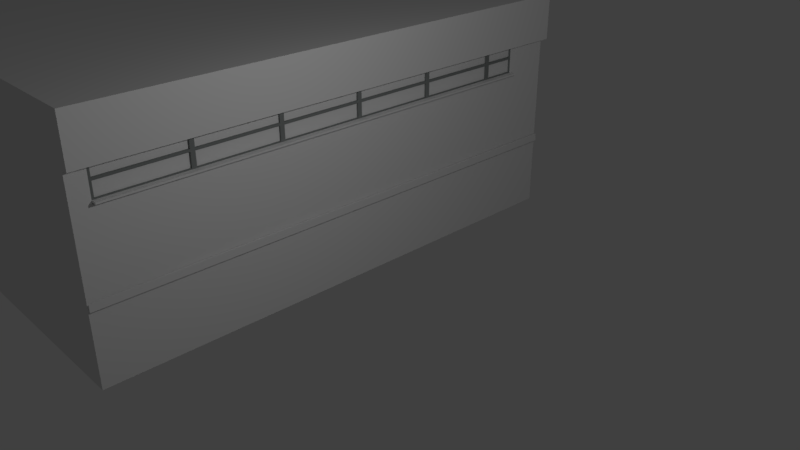 # Source: ParedeVazia.blend  (saved by Blender 2.78.0; exported with 4.5.12 LTS)
import bpy
from mathutils import Matrix  # noqa: F401  (used for matrix-valued properties, if any)

bpy.ops.wm.read_factory_settings(use_empty=True)
scene = bpy.context.scene
scene.name = 'Scene'

# ---- collections
col_collection_1 = bpy.data.collections.new('Collection 1'); scene.collection.children.link(col_collection_1)
col_collection_3 = bpy.data.collections.new('Collection 3'); scene.collection.children.link(col_collection_3)

# ---- materials (node trees are filled in below, after node groups)
mat_parede_boa = bpy.data.materials.new('Parede.BOA')
mat_parede_boa.alpha_threshold = 0.0
mat_parede_boa.use_transparent_shadow = False
mat_parede_boa.roughness = 0.5
mat_parede_boa.specular_intensity = 0.0
mat_paredetelha = bpy.data.materials.new('ParedeTelha')
mat_paredetelha.alpha_threshold = 0.0
mat_paredetelha.use_transparent_shadow = False
mat_paredetelha.roughness = 0.5
mat_paredetelha.specular_intensity = 0.6361
mat_granito = bpy.data.materials.new('Granito')
mat_granito.alpha_threshold = 0.0
mat_granito.use_transparent_shadow = False
mat_granito.specular_color = (0.1025, 0.09897, 0.09624)
mat_granito.roughness = 0.5
mat_granito.specular_intensity = 0.371
mat_moldurajanela = bpy.data.materials.new('MolduraJanela')
mat_moldurajanela.alpha_threshold = 0.0
mat_moldurajanela.use_transparent_shadow = False
mat_moldurajanela.diffuse_color = (0.2346, 0.2502, 0.2462, 1.0)
mat_moldurajanela.specular_color = (0.3968, 0.402, 0.3712)
mat_moldurajanela.roughness = 0.5
mat_moldurajanela.specular_intensity = 1.0
mat_dentrojanela = bpy.data.materials.new('DentroJanela')
mat_dentrojanela.alpha_threshold = 0.0
mat_dentrojanela.use_transparent_shadow = False
mat_dentrojanela.roughness = 0.5
mat_vidro = bpy.data.materials.new('Vidro')
mat_vidro.alpha_threshold = 0.0
mat_vidro.use_transparent_shadow = False
mat_vidro.roughness = 0.5
mat_vidro.specular_intensity = 1.0
mat_granito_001 = bpy.data.materials.new('Granito.001')
mat_granito_001.alpha_threshold = 0.0
mat_granito_001.use_transparent_shadow = False
mat_granito_001.specular_color = (0.1025, 0.09897, 0.09624)
mat_granito_001.roughness = 0.5
mat_granito_001.specular_intensity = 0.371

# ---- material node trees

# ---- world
world_world = bpy.data.worlds.new('World'); scene.world = world_world
world_world.color = (0.05088, 0.05088, 0.05088)
world_world.use_sun_shadow = False
world_world.sun_shadow_jitter_overblur = 0.0
world_world.cycles.sampling_method = 'MANUAL'

# ---- cameras
cam_camera = bpy.data.cameras.new('Camera')
cam_camera.clip_end = 100.0
cam_camera.lens = 35.0
cam_camera.sensor_width = 32.0
cam_camera.sensor_height = 18.0
cam_camera.ortho_scale = 7.314
cam_camera.dof.focus_distance = 0.0
cam_camera.dof.aperture_fstop = 128.0

# ---- lights
light_lamp = bpy.data.lights.new('Lamp', 'POINT')
light_lamp.transmission_factor = 0.0
light_lamp.cutoff_distance = 30.0
light_lamp.energy = 100.0
light_lamp.shadow_buffer_clip_start = 1.001
light_lamp.shadow_soft_size = 0.1
light_lamp.shadow_maximum_resolution = 0.006
light_lamp.use_absolute_resolution = True
light_point = bpy.data.lights.new('Point', 'POINT')
light_point.transmission_factor = 0.0
light_point.energy = 20.0
light_point.shadow_buffer_clip_start = 0.5
light_point.shadow_soft_size = 0.1
light_point.shadow_maximum_resolution = 0.006
light_point.use_absolute_resolution = True

# ---- meshes
me_cube_003 = bpy.data.meshes.new('Cube.003')
me_cube_003.from_pydata([(-7.5, -4.704, -1.896), (-7.5, -4.704, 1.104), (-7.5, 2.046, -1.896), (-7.5, 2.046, 1.104), (7.4, -4.704, -1.896), (7.4, -4.704, 1.104), (7.4, 2.046, -1.896), (7.4, 2.046, 1.104), (-7.5, -4.704, 0.09659), (-7.5, 2.046, 0.09659), (7.4, 2.046, 0.09659), (7.4, -4.704, 0.09659), (-7.5, -4.704, 0.5087), (-7.5, 2.046, 0.5087), (7.4, 2.046, 0.5087), (7.4, -4.704, 0.5087), (-7.5, -4.482, -1.896), (-7.5, -4.482, 1.104), (7.4, -4.482, -1.896), (7.4, -4.482, 1.104), (7.4, -4.482, 0.09659), (-7.5, -4.482, 0.09659), (7.4, -4.482, 0.5087), (-7.5, -4.482, 0.5087), (-7.5, 1.418, 1.104), (7.4, 1.418, -1.896), (-7.5, 1.418, 0.09659), (-7.5, 1.418, 0.5087), (-7.5, 1.418, -1.896), (7.4, 1.418, 1.104), (7.4, 1.418, 0.09659), (7.4, 1.418, 0.5087), (7.25, 1.418, 0.09659), (7.25, -4.482, 0.09659), (7.25, 1.418, 0.5087), (7.25, -4.482, 0.5087), (7.5, -4.704, 1.104), (7.5, 2.046, 1.104), (7.5, 2.046, 0.5087), (7.5, -4.704, 0.5087), (7.5, -4.482, 1.104), (7.5, -4.482, 0.5087), (7.5, 1.418, 1.104), (7.5, 1.418, 0.5087), (-7.5, 2.046, -0.8997), (7.4, 2.046, -0.8997), (7.4, -4.704, -0.8997), (-7.5, -4.704, -0.8997), (-7.5, -4.482, -0.8997), (7.4, -4.482, -0.8997), (7.4, 1.418, -0.8997), (-7.5, 1.418, -0.8997), (7.413, 0.2587, -0.8751), (7.413, 0.2587, -0.9704), (7.413, 2.045, -0.8751), (7.413, 2.045, -0.9704), (7.433, 0.2587, -0.8751), (7.433, 0.2587, -0.9704), (7.433, 2.045, -0.8751), (7.433, 2.045, -0.9704), (7.413, -1.096, -0.8751), (7.413, -1.096, -0.9704), (7.413, 0.2587, -0.8751), (7.413, 0.2587, -0.9704), (7.433, -1.096, -0.8751), (7.433, -1.096, -0.9704), (7.433, 0.2587, -0.8751), (7.433, 0.2587, -0.9704), (7.413, -2.451, -0.8751), (7.413, -2.451, -0.9704), (7.413, -1.096, -0.8751), (7.413, -1.096, -0.9704), (7.433, -2.451, -0.8751), (7.433, -2.451, -0.9704), (7.433, -1.096, -0.8751), (7.433, -1.096, -0.9704), (7.413, -3.461, -0.8751), (7.413, -3.461, -0.9704), (7.413, -2.451, -0.8751), (7.413, -2.451, -0.9704), (7.433, -4.7, -0.8751), (7.433, -4.7, -0.9704), (7.433, -2.451, -0.8751), (7.433, -2.451, -0.9704), (4.157, 0.3795, -1.107), (7.368, 2.048, -0.8851), (7.351, -4.486, 0.1422), (7.351, -4.486, 0.5499), (7.351, -3.396, 0.1422), (7.351, -3.396, 0.5499), (7.398, -4.486, 0.1422), (7.398, -4.486, 0.5499), (7.398, -3.396, 0.1422), (7.398, -3.396, 0.5499), (7.351, -4.454, 0.1422), (7.351, -4.454, 0.5499), (7.398, -4.454, 0.1422), (7.398, -4.454, 0.5499), (7.351, -3.421, 0.5499), (7.398, -3.421, 0.1422), (7.351, -3.421, 0.1422), (7.398, -3.421, 0.5499), (7.351, -4.486, 0.3603), (7.351, -3.396, 0.3603), (7.398, -3.396, 0.3603), (7.398, -4.486, 0.3603), (7.398, -4.454, 0.3603), (7.351, -4.454, 0.3603), (7.398, -3.421, 0.3603), (7.351, -3.421, 0.3603), (7.351, -3.396, 0.3313), (7.398, -3.396, 0.3313), (7.398, -4.486, 0.3313), (7.398, -4.454, 0.3313), (7.351, -4.454, 0.3313), (7.398, -3.421, 0.3313), (7.351, -3.421, 0.3313), (7.351, -4.486, 0.3313), (7.351, -3.396, 0.1531), (7.398, -3.396, 0.1531), (7.398, -4.486, 0.1531), (7.398, -4.454, 0.1531), (7.351, -4.454, 0.1531), (7.398, -3.421, 0.1531), (7.351, -3.421, 0.1531), (7.351, -4.486, 0.1531), (7.351, -4.486, 0.5353), (7.351, -3.396, 0.5353), (7.398, -3.396, 0.5353), (7.398, -4.486, 0.5353), (7.398, -4.454, 0.5353), (7.351, -4.454, 0.5353), (7.398, -3.421, 0.5353), (7.351, -3.421, 0.5353), (7.374, -4.454, 0.5353), (7.374, -4.454, 0.3603), (7.374, -3.421, 0.5353), (7.374, -3.421, 0.3603), (7.374, -3.421, 0.3313), (7.374, -4.454, 0.3313), (7.374, -4.454, 0.1531), (7.374, -3.421, 0.1531), (7.351, -3.396, 0.1422), (7.351, -3.396, 0.5499), (7.351, -2.306, 0.1422), (7.351, -2.306, 0.5499), (7.398, -3.396, 0.1422), (7.398, -3.396, 0.5499), (7.398, -2.306, 0.1422), (7.398, -2.306, 0.5499), (7.351, -3.364, 0.1422), (7.351, -3.364, 0.5499), (7.398, -3.364, 0.1422), (7.398, -3.364, 0.5499), (7.351, -2.331, 0.5499), (7.398, -2.331, 0.1422), (7.351, -2.331, 0.1422), (7.398, -2.331, 0.5499), (7.351, -3.396, 0.3603), (7.351, -2.306, 0.3603), (7.398, -2.306, 0.3603), (7.398, -3.396, 0.3603), (7.398, -3.364, 0.3603), (7.351, -3.364, 0.3603), (7.398, -2.331, 0.3603), (7.351, -2.331, 0.3603), (7.351, -2.306, 0.3313), (7.398, -2.306, 0.3313), (7.398, -3.396, 0.3313), (7.398, -3.364, 0.3313), (7.351, -3.364, 0.3313), (7.398, -2.331, 0.3313), (7.351, -2.331, 0.3313), (7.351, -3.396, 0.3313), (7.351, -2.306, 0.1531), (7.398, -2.306, 0.1531), (7.398, -3.396, 0.1531), (7.398, -3.364, 0.1531), (7.351, -3.364, 0.1531), (7.398, -2.331, 0.1531), (7.351, -2.331, 0.1531), (7.351, -3.396, 0.1531), (7.351, -3.396, 0.5353), (7.351, -2.306, 0.5353), (7.398, -2.306, 0.5353), (7.398, -3.396, 0.5353), (7.398, -3.364, 0.5353), (7.351, -3.364, 0.5353), (7.398, -2.331, 0.5353), (7.351, -2.331, 0.5353), (7.374, -3.364, 0.5353), (7.374, -3.364, 0.3603), (7.374, -2.331, 0.5353), (7.374, -2.331, 0.3603), (7.374, -2.331, 0.3313), (7.374, -3.364, 0.3313), (7.374, -3.364, 0.1531), (7.374, -2.331, 0.1531), (7.351, -2.306, 0.1422), (7.351, -2.306, 0.5499), (7.351, -1.216, 0.1422), (7.351, -1.216, 0.5499), (7.398, -2.306, 0.1422), (7.398, -2.306, 0.5499), (7.398, -1.216, 0.1422), (7.398, -1.216, 0.5499), (7.351, -2.274, 0.1422), (7.351, -2.274, 0.5499), (7.398, -2.274, 0.1422), (7.398, -2.274, 0.5499), (7.351, -1.241, 0.5499), (7.398, -1.241, 0.1422), (7.351, -1.241, 0.1422), (7.398, -1.241, 0.5499), (7.351, -2.306, 0.3603), (7.351, -1.216, 0.3603), (7.398, -1.216, 0.3603), (7.398, -2.306, 0.3603), (7.398, -2.274, 0.3603), (7.351, -2.274, 0.3603), (7.398, -1.241, 0.3603), (7.351, -1.241, 0.3603), (7.351, -1.216, 0.3313), (7.398, -1.216, 0.3313), (7.398, -2.306, 0.3313), (7.398, -2.274, 0.3313), (7.351, -2.274, 0.3313), (7.398, -1.241, 0.3313), (7.351, -1.241, 0.3313), (7.351, -2.306, 0.3313), (7.351, -1.216, 0.1531), (7.398, -1.216, 0.1531), (7.398, -2.306, 0.1531), (7.398, -2.274, 0.1531), (7.351, -2.274, 0.1531), (7.398, -1.241, 0.1531), (7.351, -1.241, 0.1531), (7.351, -2.306, 0.1531), (7.351, -2.306, 0.5353), (7.351, -1.216, 0.5353), (7.398, -1.216, 0.5353), (7.398, -2.306, 0.5353), (7.398, -2.274, 0.5353), (7.351, -2.274, 0.5353), (7.398, -1.241, 0.5353), (7.351, -1.241, 0.5353), (7.374, -2.274, 0.5353), (7.374, -2.274, 0.3603), (7.374, -1.241, 0.5353), (7.374, -1.241, 0.3603), (7.374, -1.241, 0.3313), (7.374, -2.274, 0.3313), (7.374, -2.274, 0.1531), (7.374, -1.241, 0.1531), (7.351, -1.216, 0.1422), (7.351, -1.216, 0.5499), (7.351, -0.1256, 0.1422), (7.351, -0.1256, 0.5499), (7.398, -1.216, 0.1422), (7.398, -1.216, 0.5499), (7.398, -0.1256, 0.1422), (7.398, -0.1256, 0.5499), (7.351, -1.184, 0.1422), (7.351, -1.184, 0.5499), (7.398, -1.184, 0.1422), (7.398, -1.184, 0.5499), (7.351, -0.1506, 0.5499), (7.398, -0.1506, 0.1422), (7.351, -0.1506, 0.1422), (7.398, -0.1506, 0.5499), (7.351, -1.216, 0.3603), (7.351, -0.1256, 0.3603), (7.398, -0.1256, 0.3603), (7.398, -1.216, 0.3603), (7.398, -1.184, 0.3603), (7.351, -1.184, 0.3603), (7.398, -0.1506, 0.3603), (7.351, -0.1506, 0.3603), (7.351, -0.1256, 0.3313), (7.398, -0.1256, 0.3313), (7.398, -1.216, 0.3313), (7.398, -1.184, 0.3313), (7.351, -1.184, 0.3313), (7.398, -0.1506, 0.3313), (7.351, -0.1506, 0.3313), (7.351, -1.216, 0.3313), (7.351, -0.1256, 0.1531), (7.398, -0.1256, 0.1531), (7.398, -1.216, 0.1531), (7.398, -1.184, 0.1531), (7.351, -1.184, 0.1531), (7.398, -0.1506, 0.1531), (7.351, -0.1506, 0.1531), (7.351, -1.216, 0.1531), (7.351, -1.216, 0.5353), (7.351, -0.1256, 0.5353), (7.398, -0.1256, 0.5353), (7.398, -1.216, 0.5353), (7.398, -1.184, 0.5353), (7.351, -1.184, 0.5353), (7.398, -0.1506, 0.5353), (7.351, -0.1506, 0.5353), (7.374, -1.184, 0.5353), (7.374, -1.184, 0.3603), (7.374, -0.1506, 0.5353), (7.374, -0.1506, 0.3603), (7.374, -0.1506, 0.3313), (7.374, -1.184, 0.3313), (7.374, -1.184, 0.1531), (7.374, -0.1506, 0.1531), (7.351, -0.1256, 0.1422), (7.351, -0.1256, 0.5499), (7.351, 0.9647, 0.1422), (7.351, 0.9647, 0.5499), (7.398, -0.1256, 0.1422), (7.398, -0.1256, 0.5499), (7.398, 0.9647, 0.1422), (7.398, 0.9647, 0.5499), (7.351, -0.09349, 0.1422), (7.351, -0.09349, 0.5499), (7.398, -0.09349, 0.1422), (7.398, -0.09349, 0.5499), (7.351, 0.9397, 0.5499), (7.398, 0.9397, 0.1422), (7.351, 0.9397, 0.1422), (7.398, 0.9397, 0.5499), (7.351, -0.1256, 0.3603), (7.351, 0.9647, 0.3603), (7.398, 0.9647, 0.3603), (7.398, -0.1256, 0.3603), (7.398, -0.09349, 0.3603), (7.351, -0.09349, 0.3603), (7.398, 0.9397, 0.3603), (7.351, 0.9397, 0.3603), (7.351, 0.9647, 0.3313), (7.398, 0.9647, 0.3313), (7.398, -0.1256, 0.3313), (7.398, -0.09349, 0.3313), (7.351, -0.09349, 0.3313), (7.398, 0.9397, 0.3313), (7.351, 0.9397, 0.3313), (7.351, -0.1256, 0.3313), (7.351, 0.9647, 0.1531), (7.398, 0.9647, 0.1531), (7.398, -0.1256, 0.1531), (7.398, -0.09349, 0.1531), (7.351, -0.09349, 0.1531), (7.398, 0.9397, 0.1531), (7.351, 0.9397, 0.1531), (7.351, -0.1256, 0.1531), (7.351, -0.1256, 0.5353), (7.351, 0.9647, 0.5353), (7.398, 0.9647, 0.5353), (7.398, -0.1256, 0.5353), (7.398, -0.09349, 0.5353), (7.351, -0.09349, 0.5353), (7.398, 0.9397, 0.5353), (7.351, 0.9397, 0.5353), (7.374, -0.09349, 0.5353), (7.374, -0.09349, 0.3603), (7.374, 0.9397, 0.5353), (7.374, 0.9397, 0.3603), (7.374, 0.9397, 0.3313), (7.374, -0.09349, 0.3313), (7.374, -0.09349, 0.1531), (7.374, 0.9397, 0.1531), (7.351, 0.9647, 0.1422), (7.351, 0.9647, 0.5499), (7.351, 1.434, 0.1422), (7.351, 1.434, 0.5499), (7.398, 0.9647, 0.1422), (7.398, 0.9647, 0.5499), (7.398, 1.434, 0.1422), (7.398, 1.434, 0.5499), (7.351, 0.9968, 0.1422), (7.351, 0.9968, 0.5499), (7.398, 0.9968, 0.1422), (7.398, 0.9968, 0.5499), (7.351, 1.409, 0.5499), (7.398, 1.409, 0.1422), (7.351, 1.409, 0.1422), (7.398, 1.409, 0.5499), (7.351, 0.9647, 0.3603), (7.351, 1.434, 0.3603), (7.398, 1.434, 0.3603), (7.398, 0.9647, 0.3603), (7.398, 0.9968, 0.3603), (7.351, 0.9968, 0.3603), (7.398, 1.409, 0.3603), (7.351, 1.409, 0.3603), (7.351, 1.434, 0.3313), (7.398, 1.434, 0.3313), (7.398, 0.9647, 0.3313), (7.398, 0.9968, 0.3313), (7.351, 0.9968, 0.3313), (7.398, 1.409, 0.3313), (7.351, 1.409, 0.3313), (7.351, 0.9647, 0.3313), (7.351, 1.434, 0.1531), (7.398, 1.434, 0.1531), (7.398, 0.9647, 0.1531), (7.398, 0.9968, 0.1531), (7.351, 0.9968, 0.1531), (7.398, 1.409, 0.1531), (7.351, 1.409, 0.1531), (7.351, 0.9647, 0.1531), (7.351, 0.9647, 0.5353), (7.351, 1.434, 0.5353), (7.398, 1.434, 0.5353), (7.398, 0.9647, 0.5353), (7.398, 0.9968, 0.5353), (7.351, 0.9968, 0.5353), (7.398, 1.409, 0.5353), (7.351, 1.409, 0.5353), (7.374, 0.9968, 0.5353), (7.374, 0.9968, 0.3603), (7.374, 1.409, 0.5353), (7.374, 1.409, 0.3603), (7.374, 1.409, 0.3313), (7.374, 0.9968, 0.3313), (7.374, 0.9968, 0.1531), (7.374, 1.409, 0.1531)], [], [(27, 24, 3, 13), (13, 3, 7, 14), (15, 22, 41, 39), (15, 5, 1, 12), (16, 18, 4, 0), (19, 17, 1, 5), (46, 11, 8, 47), (49, 20, 11, 46), (44, 9, 10, 45), (51, 26, 9, 44), (11, 15, 12, 8), (20, 22, 15, 11), (9, 13, 14, 10), (26, 27, 13, 9), (8, 12, 23, 21), (22, 20, 33, 35), (47, 8, 21, 48), (50, 30, 20, 49), (29, 24, 17, 19), (28, 25, 18, 16), (7, 29, 42, 37), (12, 1, 17, 23), (31, 14, 38, 43), (2, 6, 25, 28), (7, 3, 24, 29), (45, 10, 30, 50), (10, 14, 31, 30), (21, 23, 27, 26), (48, 21, 26, 51), (23, 17, 24, 27), (31, 22, 35, 34), (30, 31, 34, 32), (20, 30, 32, 33), (41, 40, 36, 39), (43, 42, 40, 41), (38, 37, 42, 43), (22, 31, 43, 41), (5, 15, 39, 36), (19, 5, 36, 40), (14, 7, 37, 38), (29, 19, 40, 42), (16, 48, 51, 28), (6, 45, 50, 25), (25, 50, 49, 18), (0, 47, 48, 16), (28, 51, 44, 2), (2, 44, 45, 6), (18, 49, 46, 4), (4, 46, 47, 0), (52, 53, 55, 54), (54, 55, 59, 58), (58, 59, 57, 56), (56, 57, 53, 52), (54, 58, 56, 52), (59, 55, 53, 57), (60, 61, 63, 62), (62, 63, 67, 66), (66, 67, 65, 64), (64, 65, 61, 60), (62, 66, 64, 60), (67, 63, 61, 65), (68, 69, 71, 70), (70, 71, 75, 74), (74, 75, 73, 72), (72, 73, 69, 68), (70, 74, 72, 68), (75, 71, 69, 73), (76, 77, 79, 78), (78, 79, 83, 82), (82, 83, 81, 80), (80, 81, 77, 76), (78, 82, 80, 76), (83, 79, 77, 81), (133, 98, 89, 127), (127, 89, 93, 128), (130, 97, 91, 129), (129, 91, 87, 126), (94, 96, 90, 86), (97, 95, 87, 91), (101, 98, 95, 97), (100, 99, 96, 94), (132, 101, 97, 130), (126, 87, 95, 131), (128, 93, 101, 132), (88, 92, 99, 100), (93, 89, 98, 101), (131, 95, 98, 133), (114, 107, 109, 116), (111, 104, 108, 115), (117, 102, 107, 114), (115, 108, 106, 113), (112, 105, 102, 117), (113, 106, 105, 112), (110, 103, 104, 111), (116, 109, 103, 110), (124, 116, 110, 118), (118, 110, 111, 119), (121, 113, 112, 120), (120, 112, 117, 125), (123, 115, 138, 141), (125, 117, 114, 122), (119, 111, 115, 123), (94, 122, 124, 100), (92, 119, 123, 99), (86, 125, 122, 94), (99, 123, 121, 96), (90, 120, 125, 86), (96, 121, 120, 90), (88, 118, 119, 92), (100, 124, 118, 88), (104, 128, 132, 108), (102, 126, 131, 107), (130, 106, 135, 134), (105, 129, 126, 102), (106, 130, 129, 105), (103, 127, 128, 104), (109, 133, 127, 103), (137, 136, 134, 135), (132, 130, 134, 136), (106, 108, 137, 135), (108, 132, 136, 137), (141, 138, 139, 140), (113, 121, 140, 139), (121, 123, 141, 140), (115, 113, 139, 138), (189, 154, 145, 183), (183, 145, 149, 184), (186, 153, 147, 185), (185, 147, 143, 182), (150, 152, 146, 142), (153, 151, 143, 147), (157, 154, 151, 153), (156, 155, 152, 150), (188, 157, 153, 186), (182, 143, 151, 187), (184, 149, 157, 188), (144, 148, 155, 156), (149, 145, 154, 157), (187, 151, 154, 189), (170, 163, 165, 172), (167, 160, 164, 171), (173, 158, 163, 170), (171, 164, 162, 169), (168, 161, 158, 173), (169, 162, 161, 168), (166, 159, 160, 167), (172, 165, 159, 166), (180, 172, 166, 174), (174, 166, 167, 175), (177, 169, 168, 176), (176, 168, 173, 181), (179, 171, 194, 197), (181, 173, 170, 178), (175, 167, 171, 179), (150, 178, 180, 156), (148, 175, 179, 155), (142, 181, 178, 150), (155, 179, 177, 152), (146, 176, 181, 142), (152, 177, 176, 146), (144, 174, 175, 148), (156, 180, 174, 144), (160, 184, 188, 164), (158, 182, 187, 163), (186, 162, 191, 190), (161, 185, 182, 158), (162, 186, 185, 161), (159, 183, 184, 160), (165, 189, 183, 159), (193, 192, 190, 191), (188, 186, 190, 192), (162, 164, 193, 191), (164, 188, 192, 193), (197, 194, 195, 196), (169, 177, 196, 195), (177, 179, 197, 196), (171, 169, 195, 194), (245, 210, 201, 239), (239, 201, 205, 240), (242, 209, 203, 241), (241, 203, 199, 238), (206, 208, 202, 198), (209, 207, 199, 203), (213, 210, 207, 209), (212, 211, 208, 206), (244, 213, 209, 242), (238, 199, 207, 243), (240, 205, 213, 244), (200, 204, 211, 212), (205, 201, 210, 213), (243, 207, 210, 245), (226, 219, 221, 228), (223, 216, 220, 227), (229, 214, 219, 226), (227, 220, 218, 225), (224, 217, 214, 229), (225, 218, 217, 224), (222, 215, 216, 223), (228, 221, 215, 222), (236, 228, 222, 230), (230, 222, 223, 231), (233, 225, 224, 232), (232, 224, 229, 237), (235, 227, 250, 253), (237, 229, 226, 234), (231, 223, 227, 235), (206, 234, 236, 212), (204, 231, 235, 211), (198, 237, 234, 206), (211, 235, 233, 208), (202, 232, 237, 198), (208, 233, 232, 202), (200, 230, 231, 204), (212, 236, 230, 200), (216, 240, 244, 220), (214, 238, 243, 219), (242, 218, 247, 246), (217, 241, 238, 214), (218, 242, 241, 217), (215, 239, 240, 216), (221, 245, 239, 215), (249, 248, 246, 247), (244, 242, 246, 248), (218, 220, 249, 247), (220, 244, 248, 249), (253, 250, 251, 252), (225, 233, 252, 251), (233, 235, 253, 252), (227, 225, 251, 250), (301, 266, 257, 295), (295, 257, 261, 296), (298, 265, 259, 297), (297, 259, 255, 294), (262, 264, 258, 254), (265, 263, 255, 259), (269, 266, 263, 265), (268, 267, 264, 262), (300, 269, 265, 298), (294, 255, 263, 299), (296, 261, 269, 300), (256, 260, 267, 268), (261, 257, 266, 269), (299, 263, 266, 301), (282, 275, 277, 284), (279, 272, 276, 283), (285, 270, 275, 282), (283, 276, 274, 281), (280, 273, 270, 285), (281, 274, 273, 280), (278, 271, 272, 279), (284, 277, 271, 278), (292, 284, 278, 286), (286, 278, 279, 287), (289, 281, 280, 288), (288, 280, 285, 293), (291, 283, 306, 309), (293, 285, 282, 290), (287, 279, 283, 291), (262, 290, 292, 268), (260, 287, 291, 267), (254, 293, 290, 262), (267, 291, 289, 264), (258, 288, 293, 254), (264, 289, 288, 258), (256, 286, 287, 260), (268, 292, 286, 256), (272, 296, 300, 276), (270, 294, 299, 275), (298, 274, 303, 302), (273, 297, 294, 270), (274, 298, 297, 273), (271, 295, 296, 272), (277, 301, 295, 271), (305, 304, 302, 303), (300, 298, 302, 304), (274, 276, 305, 303), (276, 300, 304, 305), (309, 306, 307, 308), (281, 289, 308, 307), (289, 291, 309, 308), (283, 281, 307, 306), (357, 322, 313, 351), (351, 313, 317, 352), (354, 321, 315, 353), (353, 315, 311, 350), (318, 320, 314, 310), (321, 319, 311, 315), (325, 322, 319, 321), (324, 323, 320, 318), (356, 325, 321, 354), (350, 311, 319, 355), (352, 317, 325, 356), (312, 316, 323, 324), (317, 313, 322, 325), (355, 319, 322, 357), (338, 331, 333, 340), (335, 328, 332, 339), (341, 326, 331, 338), (339, 332, 330, 337), (336, 329, 326, 341), (337, 330, 329, 336), (334, 327, 328, 335), (340, 333, 327, 334), (348, 340, 334, 342), (342, 334, 335, 343), (345, 337, 336, 344), (344, 336, 341, 349), (347, 339, 362, 365), (349, 341, 338, 346), (343, 335, 339, 347), (318, 346, 348, 324), (316, 343, 347, 323), (310, 349, 346, 318), (323, 347, 345, 320), (314, 344, 349, 310), (320, 345, 344, 314), (312, 342, 343, 316), (324, 348, 342, 312), (328, 352, 356, 332), (326, 350, 355, 331), (354, 330, 359, 358), (329, 353, 350, 326), (330, 354, 353, 329), (327, 351, 352, 328), (333, 357, 351, 327), (361, 360, 358, 359), (356, 354, 358, 360), (330, 332, 361, 359), (332, 356, 360, 361), (365, 362, 363, 364), (337, 345, 364, 363), (345, 347, 365, 364), (339, 337, 363, 362), (413, 378, 369, 407), (407, 369, 373, 408), (410, 377, 371, 409), (409, 371, 367, 406), (374, 376, 370, 366), (377, 375, 367, 371), (381, 378, 375, 377), (380, 379, 376, 374), (412, 381, 377, 410), (406, 367, 375, 411), (408, 373, 381, 412), (368, 372, 379, 380), (373, 369, 378, 381), (411, 375, 378, 413), (394, 387, 389, 396), (391, 384, 388, 395), (397, 382, 387, 394), (395, 388, 386, 393), (392, 385, 382, 397), (393, 386, 385, 392), (390, 383, 384, 391), (396, 389, 383, 390), (404, 396, 390, 398), (398, 390, 391, 399), (401, 393, 392, 400), (400, 392, 397, 405), (403, 395, 418, 421), (405, 397, 394, 402), (399, 391, 395, 403), (374, 402, 404, 380), (372, 399, 403, 379), (366, 405, 402, 374), (379, 403, 401, 376), (370, 400, 405, 366), (376, 401, 400, 370), (368, 398, 399, 372), (380, 404, 398, 368), (384, 408, 412, 388), (382, 406, 411, 387), (410, 386, 415, 414), (385, 409, 406, 382), (386, 410, 409, 385), (383, 407, 408, 384), (389, 413, 407, 383), (417, 416, 414, 415), (412, 410, 414, 416), (386, 388, 417, 415), (388, 412, 416, 417), (421, 418, 419, 420), (393, 401, 420, 419), (401, 403, 421, 420), (395, 393, 419, 418)])
me_cube_003.polygons.foreach_set('material_index', [0, 0, 0, 0, 0, 0, 0, 0, 0, 0, 0, 0, 0, 0, 0, 0, 0, 0, 0, 0, 0, 0, 0, 0, 0, 0, 0, 0, 0, 0, 0, 0, 0, 0, 0, 0, 0, 0, 0, 0, 0, 0, 1, 1, 0, 0, 0, 1, 0, 2, 2, 2, 2, 2, 2, 2, 2, 2, 2, 2, 2, 2, 2, 2, 2, 2, 2, 2, 2, 2, 2, 2, 2, 3, 3, 3, 3, 3, 3, 3, 3, 3, 3, 3, 3, 3, 3, 3, 3, 3, 3, 3, 3, 3, 3, 3, 3, 3, 3, 3, 3, 3, 3, 3, 3, 3, 3, 3, 3, 3, 3, 3, 3, 3, 3, 3, 3, 5, 3, 3, 3, 5, 3, 3, 3, 3, 3, 3, 3, 3, 3, 3, 3, 3, 3, 3, 3, 3, 3, 3, 3, 3, 3, 3, 3, 3, 3, 3, 3, 3, 3, 3, 3, 3, 3, 3, 3, 3, 3, 3, 3, 3, 3, 3, 3, 3, 3, 3, 3, 5, 3, 3, 3, 5, 3, 3, 3, 3, 3, 3, 3, 3, 3, 3, 3, 3, 3, 3, 3, 3, 3, 3, 3, 3, 3, 3, 3, 3, 3, 3, 3, 3, 3, 3, 3, 3, 3, 3, 3, 3, 3, 3, 3, 3, 3, 3, 3, 3, 3, 3, 3, 5, 3, 3, 3, 5, 3, 3, 3, 3, 3, 3, 3, 3, 3, 3, 3, 3, 3, 3, 3, 3, 3, 3, 3, 3, 3, 3, 3, 3, 3, 3, 3, 3, 3, 3, 3, 3, 3, 3, 3, 3, 3, 3, 3, 3, 3, 3, 3, 3, 3, 3, 3, 5, 3, 3, 3, 5, 3, 3, 3, 3, 3, 3, 3, 3, 3, 3, 3, 3, 3, 3, 3, 3, 3, 3, 3, 3, 3, 3, 3, 3, 3, 3, 3, 3, 3, 3, 3, 3, 3, 3, 3, 3, 3, 3, 3, 3, 3, 3, 3, 3, 3, 3, 3, 5, 3, 3, 3, 5, 3, 3, 3, 3, 3, 3, 3, 3, 3, 3, 3, 3, 3, 3, 3, 3, 3, 3, 3, 3, 3, 3, 3, 3, 3, 3, 3, 3, 3, 3, 3, 3, 3, 3, 3, 3, 3, 3, 3, 3, 3, 3, 3, 3, 3, 3, 3, 5, 3, 3, 3, 5, 3, 3, 3])
me_cube_003.materials.append(mat_parede_boa)
me_cube_003.materials.append(mat_paredetelha)
me_cube_003.materials.append(mat_granito)
me_cube_003.materials.append(mat_moldurajanela)
me_cube_003.materials.append(mat_dentrojanela)
me_cube_003.materials.append(mat_vidro)
me_cube_003.use_remesh_preserve_volume = False
me_cube_003.use_remesh_preserve_attributes = False
me_cube_003.use_mirror_vertex_groups = False
me_cube_003.update()
me_marmorejanela = bpy.data.meshes.new('MarmoreJanela')
me_marmorejanela.from_pydata([(-0.01122, -0.2879, -0.05641), (-0.01122, -0.2879, -0.02733), (-0.01122, 0.8158, -0.05641), (-0.01122, 0.8158, -0.02733), (0.1604, -0.2879, -0.05641), (0.1604, -0.2879, -0.02733), (0.1604, 0.8158, -0.05641), (0.1604, 0.8158, -0.02733)], [], [(0, 1, 3, 2), (2, 3, 7, 6), (6, 7, 5, 4), (4, 5, 1, 0), (2, 6, 4, 0), (7, 3, 1, 5)])
me_marmorejanela.materials.append(mat_granito_001)
me_marmorejanela.use_remesh_preserve_volume = False
me_marmorejanela.use_remesh_preserve_attributes = False
me_marmorejanela.use_mirror_vertex_groups = False
me_marmorejanela.update()

# ---- objects
ob_paredevazia = bpy.data.objects.new('ParedeVazia', me_cube_003)
ob_empty = bpy.data.objects.new('Empty', None)
ob_lamp = bpy.data.objects.new('Lamp', light_lamp)
ob_camera = bpy.data.objects.new('Camera', cam_camera)
ob_point = bpy.data.objects.new('Point', light_point)
ob_marmore_janela = bpy.data.objects.new('Marmore Janela', me_marmorejanela)

# ---- transforms, parenting, visibility, modifiers, constraints
ob_paredevazia.location = (-0.3108, 11.34, 0.5383)
ob_paredevazia.lineart.crease_threshold = 0.0
ob_empty.location = (6.933, 3.244, -1.408)
ob_empty.empty_image_offset = (0.0, 0.0)
ob_empty.lineart.crease_threshold = 0.0
ob_lamp.location = (10.77, 9.006, 2.796)
ob_lamp.rotation_euler = (0.6503, 0.05522, 1.866)
ob_lamp.lock_rotations_4d = False
ob_lamp.empty_display_type = 'ARROWS'
ob_lamp.color = (0.0, 0.0, 0.0, 0.0)
ob_lamp.lineart.crease_threshold = 0.0
ob_camera.location = (14.35, 3.91, 4.064)
ob_camera.rotation_euler = (1.109, 0.0, 0.8149)
ob_camera.lock_rotations_4d = False
ob_camera.empty_display_type = 'ARROWS'
ob_camera.color = (0.0, 0.0, 0.0, 0.0)
ob_camera.display_type = 'WIRE'
ob_camera.lineart.crease_threshold = 0.0
ob_point.location = (2.47, 12.37, -0.4013)
ob_point.lineart.crease_threshold = 0.0
ob_marmore_janela.parent = ob_paredevazia
ob_marmore_janela.matrix_parent_inverse = Matrix(((1.0, -1.863e-09, 0.0, 0.3108), (0.0, 1.0, 0.0, -11.34), (0.0, -3.725e-09, 1.0, -0.5383), (0.0, 0.0, 0.0, 1.0)))
ob_marmore_janela.location = (7.036, 11.24, 0.703)
ob_marmore_janela.scale = (0.7831, -5.371, 0.7831)
ob_marmore_janela.lineart.crease_threshold = 0.0

# ---- collection membership
col_collection_1.objects.link(ob_paredevazia)
col_collection_1.objects.link(ob_empty)
col_collection_1.objects.link(ob_lamp)
col_collection_1.objects.link(ob_camera)
col_collection_3.objects.link(ob_point)
col_collection_3.objects.link(ob_marmore_janela)

# ---- scene / render settings (as saved in the file)
scene.camera = ob_camera
scene.frame_start = 1; scene.frame_end = 250; scene.frame_set(5)
scene.render.engine = 'BLENDER_EEVEE_NEXT'
scene.render.resolution_percentage = 50
scene.render.dither_intensity = 0.0
scene.cycles.use_denoising = False
scene.cycles.samples = 128
scene.cycles.sampling_pattern = 'TABULATED_SOBOL'
scene.cycles.light_sampling_threshold = 0.0
scene.cycles.use_adaptive_sampling = False
scene.cycles.use_light_tree = False
scene.cycles.blur_glossy = 0.0
scene.cycles.sample_clamp_indirect = 0.0
scene.view_settings.view_transform = 'Standard'
bpy.context.view_layer.update()

